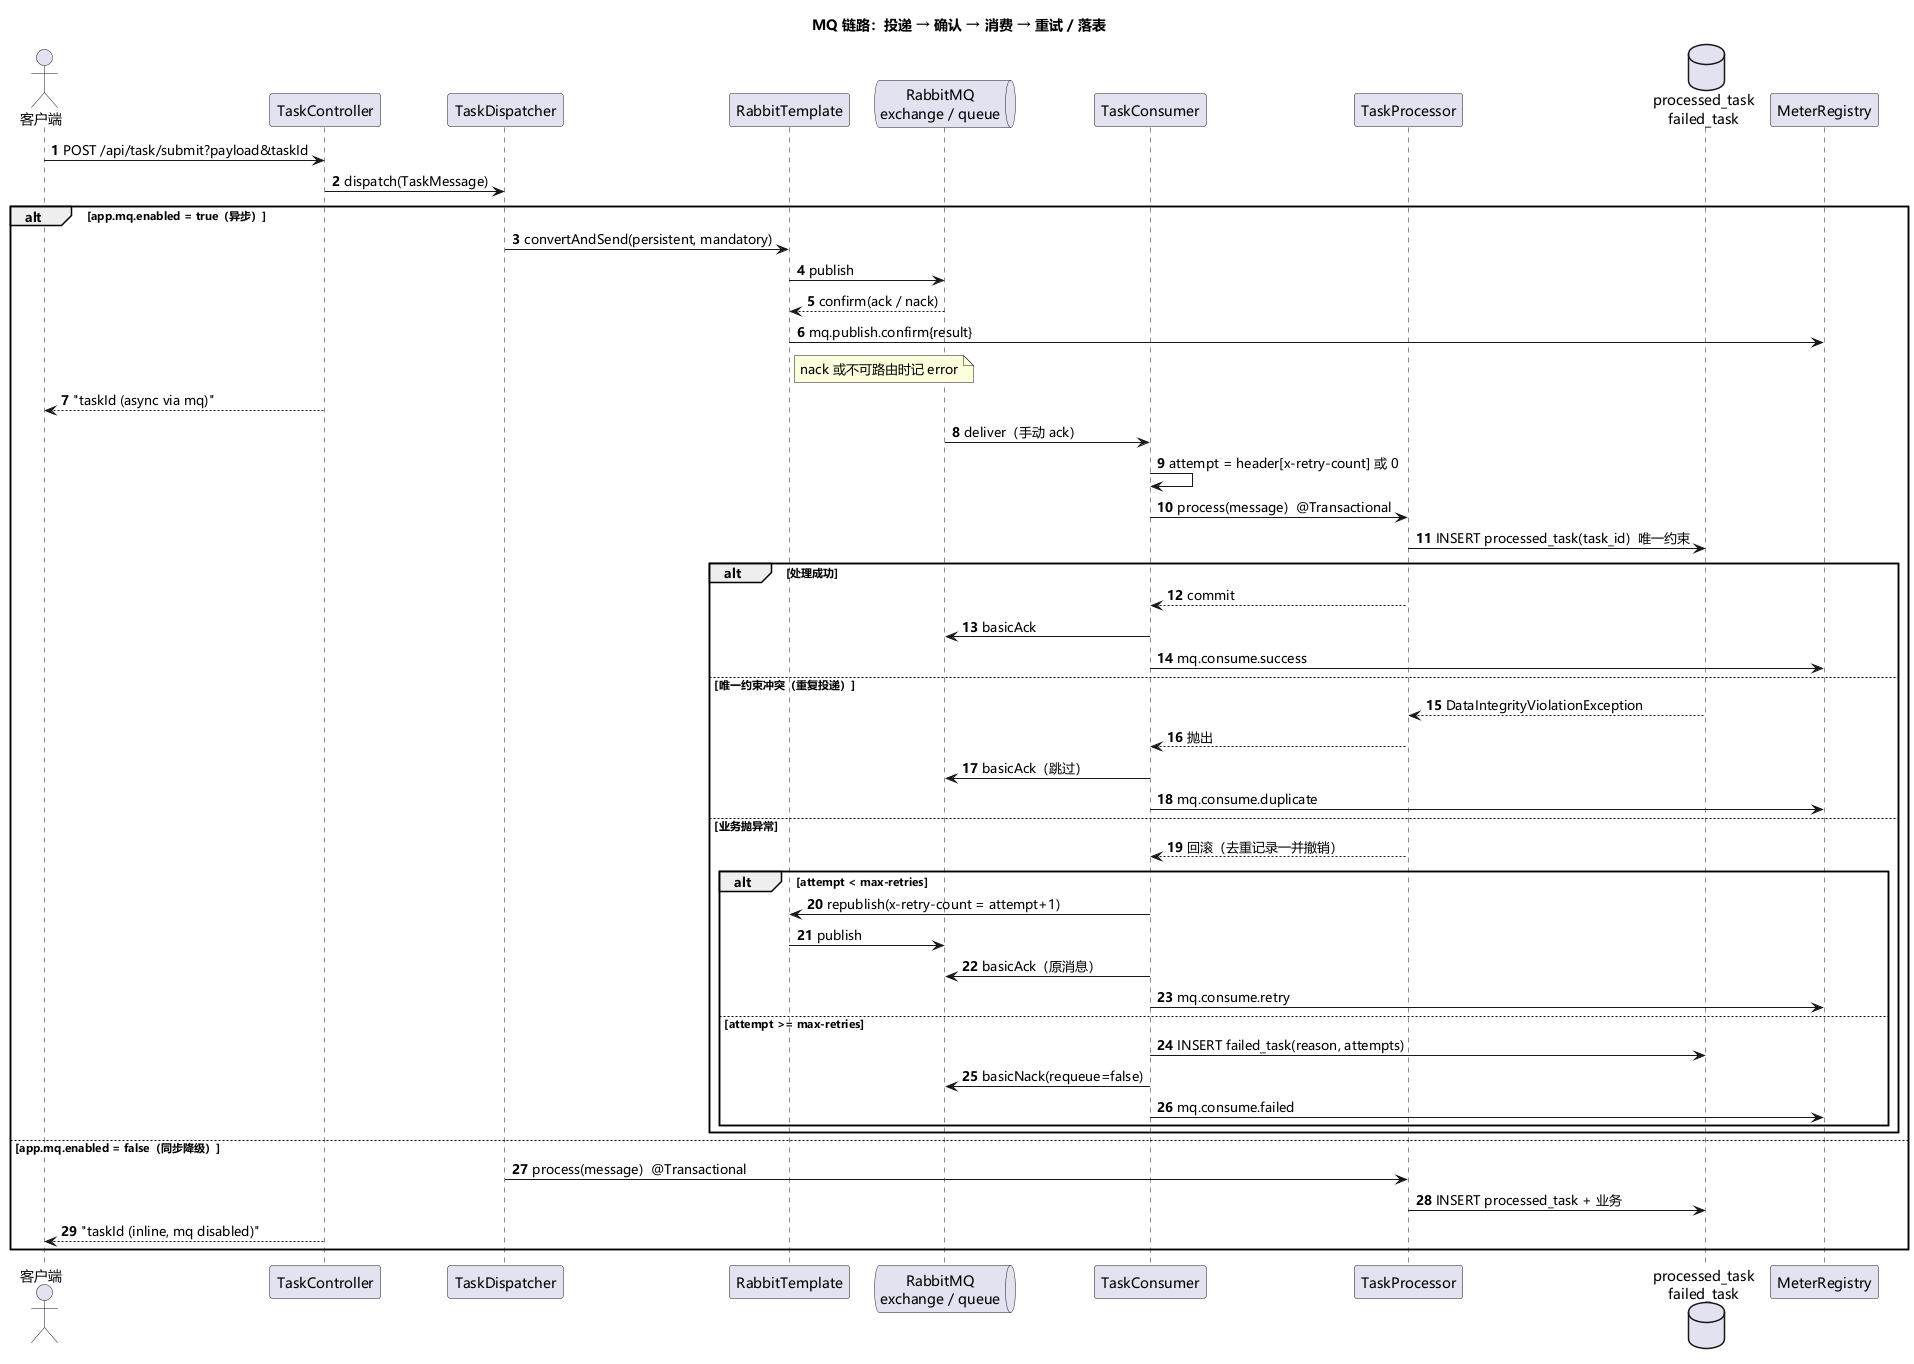

The diagram above was rendered by PlantUML. Its source (embedded in the PNG):
@startuml mq-sequence
title MQ 链路：投递 → 确认 → 消费 → 重试 / 落表
skinparam defaultFontName "Microsoft YaHei"
skinparam shadowing false
skinparam sequenceMessageAlign left
skinparam responseMessageBelowArrow true
autonumber

actor 客户端
participant "TaskController" as TC
participant "TaskDispatcher" as D
participant "RabbitTemplate" as RT
queue "RabbitMQ\nexchange / queue" as MQ
participant "TaskConsumer" as CS
participant "TaskProcessor" as TP
database "processed_task\nfailed_task" as DB
participant "MeterRegistry" as M

客户端 -> TC : POST /api/task/submit?payload&taskId
TC -> D : dispatch(TaskMessage)

alt app.mq.enabled = true（异步）
  D -> RT : convertAndSend(persistent, mandatory)
  RT -> MQ : publish
  MQ --> RT : confirm(ack / nack)
  RT -> M : mq.publish.confirm{result}
  note right of RT : nack 或不可路由时记 error
  TC --> 客户端 : "taskId (async via mq)"

  MQ -> CS : deliver（手动 ack）
  CS -> CS : attempt = header[x-retry-count] 或 0
  CS -> TP : process(message)  @Transactional
  TP -> DB : INSERT processed_task(task_id)  唯一约束
  alt 处理成功
    TP --> CS : commit
    CS -> MQ : basicAck
    CS -> M : mq.consume.success
  else 唯一约束冲突（重复投递）
    DB --> TP : DataIntegrityViolationException
    TP --> CS : 抛出
    CS -> MQ : basicAck（跳过）
    CS -> M : mq.consume.duplicate
  else 业务抛异常
    TP --> CS : 回滚（去重记录一并撤销）
    alt attempt < max-retries
      CS -> RT : republish(x-retry-count = attempt+1)
      RT -> MQ : publish
      CS -> MQ : basicAck（原消息）
      CS -> M : mq.consume.retry
    else attempt >= max-retries
      CS -> DB : INSERT failed_task(reason, attempts)
      CS -> MQ : basicNack(requeue=false)
      CS -> M : mq.consume.failed
    end
  end

else app.mq.enabled = false（同步降级）
  D -> TP : process(message)  @Transactional
  TP -> DB : INSERT processed_task + 业务
  TC --> 客户端 : "taskId (inline, mq disabled)"
end

@enduml